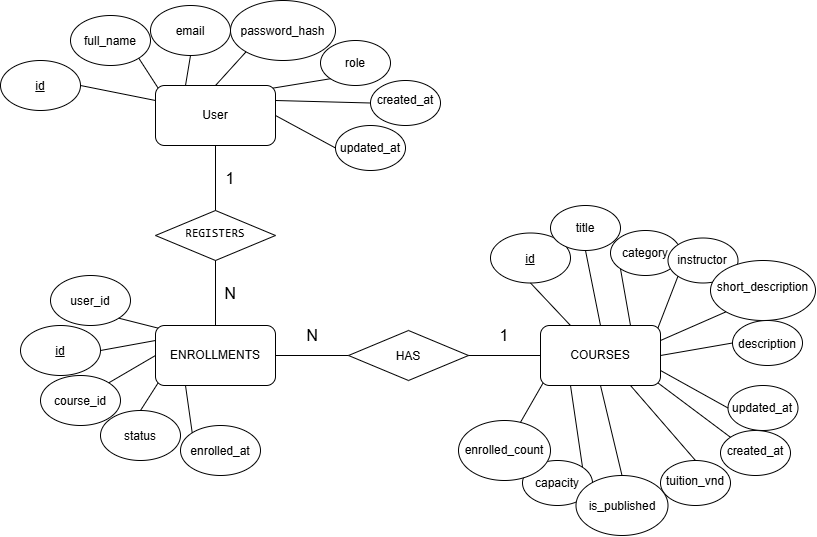

The diagram above was exported from draw.io. Its source (the exported page's mxGraphModel, read from the mxfile embedded in the PNG):
<mxGraphModel dx="981" dy="629" grid="1" gridSize="10" guides="1" tooltips="1" connect="1" arrows="1" fold="1" page="1" pageScale="1" pageWidth="850" pageHeight="1100" math="0" shadow="0">
  <root>
    <mxCell id="0" />
    <mxCell id="1" parent="0" />
    <mxCell id="BDjneEeznGCBZhupBaC5-2" parent="1" style="ellipse;whiteSpace=wrap;html=1;shapeInside=1;fontStyle=4" value="id" vertex="1">
      <mxGeometry height="50" width="80" x="50" y="175" as="geometry" />
    </mxCell>
    <mxCell id="BDjneEeznGCBZhupBaC5-3" parent="1" style="ellipse;whiteSpace=wrap;html=1;shapeInside=1;fontStyle=0" value="full_name" vertex="1">
      <mxGeometry height="50" width="80" x="120" y="130" as="geometry" />
    </mxCell>
    <mxCell id="BDjneEeznGCBZhupBaC5-4" parent="1" style="ellipse;whiteSpace=wrap;html=1;shapeInside=1;fontStyle=0" value="email" vertex="1">
      <mxGeometry height="50" width="80" x="200" y="120" as="geometry" />
    </mxCell>
    <mxCell id="BDjneEeznGCBZhupBaC5-5" parent="1" style="ellipse;whiteSpace=wrap;html=1;shapeInside=1;fontStyle=0" value="password_hash" vertex="1">
      <mxGeometry height="60" width="105" x="280" y="115" as="geometry" />
    </mxCell>
    <mxCell id="BDjneEeznGCBZhupBaC5-6" parent="1" style="rounded=1;whiteSpace=wrap;html=1;roundedPerimeter=1;" value="User" vertex="1">
      <mxGeometry height="60" width="120" x="205" y="200" as="geometry" />
    </mxCell>
    <mxCell id="BDjneEeznGCBZhupBaC5-7" parent="1" style="ellipse;whiteSpace=wrap;html=1;shapeInside=1;fontStyle=0" value="role" vertex="1">
      <mxGeometry height="45" width="70" x="370" y="155" as="geometry" />
    </mxCell>
    <mxCell id="BDjneEeznGCBZhupBaC5-8" parent="1" style="ellipse;whiteSpace=wrap;html=1;shapeInside=1;fontStyle=0" value="created_at" vertex="1">
      <mxGeometry height="45" width="70" x="420" y="195" as="geometry" />
    </mxCell>
    <mxCell id="BDjneEeznGCBZhupBaC5-9" parent="1" style="ellipse;whiteSpace=wrap;html=1;shapeInside=1;fontStyle=0" value="updated_at" vertex="1">
      <mxGeometry height="45" width="70" x="385" y="240" as="geometry" />
    </mxCell>
    <mxCell id="BDjneEeznGCBZhupBaC5-11" edge="1" parent="1" source="BDjneEeznGCBZhupBaC5-2" style="endArrow=none;html=1;rounded=0;exitX=1;exitY=0.5;exitDx=0;exitDy=0;entryX=0;entryY=0.25;entryDx=0;entryDy=0;" target="BDjneEeznGCBZhupBaC5-6" value="">
      <mxGeometry height="50" relative="1" width="50" as="geometry">
        <mxPoint x="220" y="260" as="sourcePoint" />
        <mxPoint x="270" y="210" as="targetPoint" />
      </mxGeometry>
    </mxCell>
    <mxCell id="BDjneEeznGCBZhupBaC5-12" edge="1" parent="1" source="BDjneEeznGCBZhupBaC5-3" style="endArrow=none;html=1;rounded=0;exitX=1;exitY=1;exitDx=0;exitDy=0;entryX=0;entryY=0;entryDx=0;entryDy=0;" target="BDjneEeznGCBZhupBaC5-6" value="">
      <mxGeometry height="50" relative="1" width="50" as="geometry">
        <mxPoint x="140" y="210" as="sourcePoint" />
        <mxPoint x="215" y="225" as="targetPoint" />
      </mxGeometry>
    </mxCell>
    <mxCell id="BDjneEeznGCBZhupBaC5-13" edge="1" parent="1" source="BDjneEeznGCBZhupBaC5-4" style="endArrow=none;html=1;rounded=0;entryX=0.25;entryY=0;entryDx=0;entryDy=0;exitX=0.5;exitY=1;exitDx=0;exitDy=0;" target="BDjneEeznGCBZhupBaC5-6" value="">
      <mxGeometry height="50" relative="1" width="50" as="geometry">
        <mxPoint x="220" y="260" as="sourcePoint" />
        <mxPoint x="270" y="210" as="targetPoint" />
      </mxGeometry>
    </mxCell>
    <mxCell id="BDjneEeznGCBZhupBaC5-14" edge="1" parent="1" source="BDjneEeznGCBZhupBaC5-6" style="endArrow=none;html=1;rounded=0;entryX=0;entryY=1;entryDx=0;entryDy=0;exitX=0.5;exitY=0;exitDx=0;exitDy=0;" target="BDjneEeznGCBZhupBaC5-5" value="">
      <mxGeometry height="50" relative="1" width="50" as="geometry">
        <mxPoint x="220" y="260" as="sourcePoint" />
        <mxPoint x="270" y="210" as="targetPoint" />
      </mxGeometry>
    </mxCell>
    <mxCell id="BDjneEeznGCBZhupBaC5-15" edge="1" parent="1" source="BDjneEeznGCBZhupBaC5-6" style="endArrow=none;html=1;rounded=0;entryX=0;entryY=1;entryDx=0;entryDy=0;exitX=1;exitY=0;exitDx=0;exitDy=0;" target="BDjneEeznGCBZhupBaC5-7" value="">
      <mxGeometry height="50" relative="1" width="50" as="geometry">
        <mxPoint x="220" y="260" as="sourcePoint" />
        <mxPoint x="270" y="210" as="targetPoint" />
      </mxGeometry>
    </mxCell>
    <mxCell id="BDjneEeznGCBZhupBaC5-16" edge="1" parent="1" source="BDjneEeznGCBZhupBaC5-6" style="endArrow=none;html=1;rounded=0;entryX=0;entryY=0.5;entryDx=0;entryDy=0;exitX=1;exitY=0.25;exitDx=0;exitDy=0;" target="BDjneEeznGCBZhupBaC5-8" value="">
      <mxGeometry height="50" relative="1" width="50" as="geometry">
        <mxPoint x="220" y="260" as="sourcePoint" />
        <mxPoint x="270" y="210" as="targetPoint" />
      </mxGeometry>
    </mxCell>
    <mxCell id="BDjneEeznGCBZhupBaC5-17" edge="1" parent="1" source="BDjneEeznGCBZhupBaC5-6" style="endArrow=none;html=1;rounded=0;entryX=0;entryY=0.5;entryDx=0;entryDy=0;exitX=1;exitY=0.5;exitDx=0;exitDy=0;" target="BDjneEeznGCBZhupBaC5-9" value="">
      <mxGeometry height="50" relative="1" width="50" as="geometry">
        <mxPoint x="335" y="225" as="sourcePoint" />
        <mxPoint x="440" y="213" as="targetPoint" />
      </mxGeometry>
    </mxCell>
    <mxCell id="BDjneEeznGCBZhupBaC5-18" parent="1" style="rounded=1;whiteSpace=wrap;html=1;roundedPerimeter=1;" value="COURSES" vertex="1">
      <mxGeometry height="60" width="120" x="590" y="440" as="geometry" />
    </mxCell>
    <mxCell id="BDjneEeznGCBZhupBaC5-19" parent="1" style="rounded=1;whiteSpace=wrap;html=1;roundedPerimeter=1;" value="ENROLLMENTS" vertex="1">
      <mxGeometry height="60" width="120" x="205" y="440" as="geometry" />
    </mxCell>
    <mxCell id="BDjneEeznGCBZhupBaC5-20" parent="1" style="rhombus;whiteSpace=wrap;html=1;shapeInside=1;" value="&lt;code&gt;REGISTERS&lt;/code&gt;" vertex="1">
      <mxGeometry height="50" width="120" x="205" y="325" as="geometry" />
    </mxCell>
    <mxCell id="BDjneEeznGCBZhupBaC5-23" edge="1" parent="1" source="BDjneEeznGCBZhupBaC5-6" style="endArrow=none;html=1;rounded=0;exitX=0.5;exitY=1;exitDx=0;exitDy=0;entryX=0.5;entryY=0;entryDx=0;entryDy=0;" target="BDjneEeznGCBZhupBaC5-20" value="">
      <mxGeometry height="50" relative="1" width="50" as="geometry">
        <mxPoint x="410" y="280" as="sourcePoint" />
        <mxPoint x="460" y="230" as="targetPoint" />
      </mxGeometry>
    </mxCell>
    <mxCell id="BDjneEeznGCBZhupBaC5-24" edge="1" parent="1" source="BDjneEeznGCBZhupBaC5-20" style="endArrow=none;html=1;rounded=0;exitX=0.5;exitY=1;exitDx=0;exitDy=0;entryX=0.5;entryY=0;entryDx=0;entryDy=0;" target="BDjneEeznGCBZhupBaC5-19" value="">
      <mxGeometry height="50" relative="1" width="50" as="geometry">
        <mxPoint x="420" y="350" as="sourcePoint" />
        <mxPoint x="420" y="415" as="targetPoint" />
      </mxGeometry>
    </mxCell>
    <mxCell id="BDjneEeznGCBZhupBaC5-25" parent="1" style="ellipse;whiteSpace=wrap;html=1;shapeInside=1;fontStyle=4" value="id" vertex="1">
      <mxGeometry height="50" width="80" x="70" y="440" as="geometry" />
    </mxCell>
    <mxCell id="BDjneEeznGCBZhupBaC5-26" parent="1" style="ellipse;whiteSpace=wrap;html=1;shapeInside=1;fontStyle=4" value="id" vertex="1">
      <mxGeometry height="50" width="80" x="540" y="347.5" as="geometry" />
    </mxCell>
    <mxCell id="BDjneEeznGCBZhupBaC5-27" parent="1" style="ellipse;whiteSpace=wrap;html=1;shapeInside=1;fontStyle=0" value="user_id" vertex="1">
      <mxGeometry height="50" width="80" x="100" y="390" as="geometry" />
    </mxCell>
    <mxCell id="BDjneEeznGCBZhupBaC5-28" parent="1" style="ellipse;whiteSpace=wrap;html=1;shapeInside=1;fontStyle=0" value="course_id" vertex="1">
      <mxGeometry height="50" width="80" x="90" y="490" as="geometry" />
    </mxCell>
    <mxCell id="BDjneEeznGCBZhupBaC5-29" parent="1" style="ellipse;whiteSpace=wrap;html=1;shapeInside=1;fontStyle=0" value="status" vertex="1">
      <mxGeometry height="50" width="80" x="150" y="525" as="geometry" />
    </mxCell>
    <mxCell id="BDjneEeznGCBZhupBaC5-30" parent="1" style="ellipse;whiteSpace=wrap;html=1;shapeInside=1;fontStyle=0" value="enrolled_at" vertex="1">
      <mxGeometry height="50" width="80" x="230" y="540" as="geometry" />
    </mxCell>
    <mxCell id="BDjneEeznGCBZhupBaC5-31" edge="1" parent="1" source="BDjneEeznGCBZhupBaC5-27" style="endArrow=none;html=1;rounded=0;exitX=1;exitY=1;exitDx=0;exitDy=0;entryX=0;entryY=0;entryDx=0;entryDy=0;" target="BDjneEeznGCBZhupBaC5-19" value="">
      <mxGeometry height="50" relative="1" width="50" as="geometry">
        <mxPoint x="410" y="370" as="sourcePoint" />
        <mxPoint x="460" y="320" as="targetPoint" />
      </mxGeometry>
    </mxCell>
    <mxCell id="BDjneEeznGCBZhupBaC5-32" edge="1" parent="1" source="BDjneEeznGCBZhupBaC5-25" style="endArrow=none;html=1;rounded=0;exitX=1;exitY=0.5;exitDx=0;exitDy=0;entryX=0;entryY=0.25;entryDx=0;entryDy=0;" target="BDjneEeznGCBZhupBaC5-19" value="">
      <mxGeometry height="50" relative="1" width="50" as="geometry">
        <mxPoint x="178" y="443" as="sourcePoint" />
        <mxPoint x="218" y="453" as="targetPoint" />
      </mxGeometry>
    </mxCell>
    <mxCell id="BDjneEeznGCBZhupBaC5-33" edge="1" parent="1" source="BDjneEeznGCBZhupBaC5-28" style="endArrow=none;html=1;rounded=0;exitX=1;exitY=0;exitDx=0;exitDy=0;entryX=0;entryY=0.5;entryDx=0;entryDy=0;" target="BDjneEeznGCBZhupBaC5-19" value="">
      <mxGeometry height="50" relative="1" width="50" as="geometry">
        <mxPoint x="160" y="475" as="sourcePoint" />
        <mxPoint x="215" y="465" as="targetPoint" />
      </mxGeometry>
    </mxCell>
    <mxCell id="BDjneEeznGCBZhupBaC5-34" edge="1" parent="1" source="BDjneEeznGCBZhupBaC5-29" style="endArrow=none;html=1;rounded=0;exitX=0.5;exitY=0;exitDx=0;exitDy=0;entryX=0;entryY=1;entryDx=0;entryDy=0;" target="BDjneEeznGCBZhupBaC5-19" value="">
      <mxGeometry height="50" relative="1" width="50" as="geometry">
        <mxPoint x="168" y="507" as="sourcePoint" />
        <mxPoint x="215" y="480" as="targetPoint" />
      </mxGeometry>
    </mxCell>
    <mxCell id="BDjneEeznGCBZhupBaC5-35" edge="1" parent="1" source="BDjneEeznGCBZhupBaC5-30" style="endArrow=none;html=1;rounded=0;exitX=0;exitY=0;exitDx=0;exitDy=0;entryX=0.25;entryY=1;entryDx=0;entryDy=0;" target="BDjneEeznGCBZhupBaC5-19" value="">
      <mxGeometry height="50" relative="1" width="50" as="geometry">
        <mxPoint x="200" y="535" as="sourcePoint" />
        <mxPoint x="218" y="507" as="targetPoint" />
      </mxGeometry>
    </mxCell>
    <mxCell id="BDjneEeznGCBZhupBaC5-36" parent="1" style="rhombus;whiteSpace=wrap;html=1;shapeInside=1;" value="HAS" vertex="1">
      <mxGeometry height="50" width="120" x="398" y="445" as="geometry" />
    </mxCell>
    <mxCell id="BDjneEeznGCBZhupBaC5-37" edge="1" parent="1" source="BDjneEeznGCBZhupBaC5-36" style="endArrow=none;html=1;rounded=0;exitX=0;exitY=0.5;exitDx=0;exitDy=0;entryX=1;entryY=0.5;entryDx=0;entryDy=0;" target="BDjneEeznGCBZhupBaC5-19" value="">
      <mxGeometry height="50" relative="1" width="50" as="geometry">
        <mxPoint x="275" y="385" as="sourcePoint" />
        <mxPoint x="275" y="450" as="targetPoint" />
      </mxGeometry>
    </mxCell>
    <mxCell id="BDjneEeznGCBZhupBaC5-38" edge="1" parent="1" source="BDjneEeznGCBZhupBaC5-18" style="endArrow=none;html=1;rounded=0;exitX=0;exitY=0.5;exitDx=0;exitDy=0;entryX=1;entryY=0.5;entryDx=0;entryDy=0;" target="BDjneEeznGCBZhupBaC5-36" value="">
      <mxGeometry height="50" relative="1" width="50" as="geometry">
        <mxPoint x="408" y="480" as="sourcePoint" />
        <mxPoint x="335" y="480" as="targetPoint" />
      </mxGeometry>
    </mxCell>
    <mxCell id="BDjneEeznGCBZhupBaC5-39" parent="1" style="ellipse;whiteSpace=wrap;html=1;shapeInside=1;fontStyle=0" value="title" vertex="1">
      <mxGeometry height="45" width="70" x="600" y="320" as="geometry" />
    </mxCell>
    <mxCell id="BDjneEeznGCBZhupBaC5-40" parent="1" style="ellipse;whiteSpace=wrap;html=1;shapeInside=1;fontStyle=0" value="category" vertex="1">
      <mxGeometry height="45" width="70" x="660" y="345" as="geometry" />
    </mxCell>
    <mxCell id="BDjneEeznGCBZhupBaC5-41" parent="1" style="ellipse;whiteSpace=wrap;html=1;shapeInside=1;fontStyle=0" value="instructor" vertex="1">
      <mxGeometry height="45" width="70" x="717.5" y="352.5" as="geometry" />
    </mxCell>
    <mxCell id="BDjneEeznGCBZhupBaC5-42" parent="1" style="ellipse;whiteSpace=wrap;html=1;shapeInside=1;fontStyle=0" value="short_description" vertex="1">
      <mxGeometry height="60" width="105" x="760" y="375" as="geometry" />
    </mxCell>
    <mxCell id="BDjneEeznGCBZhupBaC5-43" parent="1" style="ellipse;whiteSpace=wrap;html=1;shapeInside=1;fontStyle=0" value="&#10;description&#10;&#10;" vertex="1">
      <mxGeometry height="45" width="70" x="782" y="435" as="geometry" />
    </mxCell>
    <mxCell id="BDjneEeznGCBZhupBaC5-44" parent="1" style="ellipse;whiteSpace=wrap;html=1;shapeInside=1;fontStyle=0" value="tuition_vnd" vertex="1">
      <mxGeometry height="45" width="70" x="710" y="575" as="geometry" />
    </mxCell>
    <mxCell id="BDjneEeznGCBZhupBaC5-45" parent="1" style="ellipse;whiteSpace=wrap;html=1;shapeInside=1;fontStyle=0" value="capacity" vertex="1">
      <mxGeometry height="45" width="70" x="572" y="575" as="geometry" />
    </mxCell>
    <mxCell id="BDjneEeznGCBZhupBaC5-46" parent="1" style="ellipse;whiteSpace=wrap;html=1;shapeInside=1;fontStyle=0" value="enrolled_count" vertex="1">
      <mxGeometry height="60" width="92" x="508" y="535" as="geometry" />
    </mxCell>
    <mxCell id="BDjneEeznGCBZhupBaC5-47" parent="1" style="ellipse;whiteSpace=wrap;html=1;shapeInside=1;fontStyle=0" value="is_published" vertex="1">
      <mxGeometry height="60" width="92" x="625.5" y="590" as="geometry" />
    </mxCell>
    <mxCell id="BDjneEeznGCBZhupBaC5-48" parent="1" style="ellipse;whiteSpace=wrap;html=1;shapeInside=1;fontStyle=0" value="created_at" vertex="1">
      <mxGeometry height="45" width="70" x="770" y="545" as="geometry" />
    </mxCell>
    <mxCell id="BDjneEeznGCBZhupBaC5-49" parent="1" style="ellipse;whiteSpace=wrap;html=1;shapeInside=1;fontStyle=0" value="updated_at" vertex="1">
      <mxGeometry height="45" width="70" x="777.5" y="500" as="geometry" />
    </mxCell>
    <mxCell id="BDjneEeznGCBZhupBaC5-52" edge="1" parent="1" source="BDjneEeznGCBZhupBaC5-18" style="endArrow=none;html=1;rounded=0;entryX=0.5;entryY=1;entryDx=0;entryDy=0;exitX=0.25;exitY=0;exitDx=0;exitDy=0;" target="BDjneEeznGCBZhupBaC5-26" value="">
      <mxGeometry height="50" relative="1" width="50" as="geometry">
        <mxPoint x="580" y="500" as="sourcePoint" />
        <mxPoint x="630" y="450" as="targetPoint" />
      </mxGeometry>
    </mxCell>
    <mxCell id="BDjneEeznGCBZhupBaC5-53" edge="1" parent="1" source="BDjneEeznGCBZhupBaC5-18" style="endArrow=none;html=1;rounded=0;entryX=0.5;entryY=1;entryDx=0;entryDy=0;exitX=0.5;exitY=0;exitDx=0;exitDy=0;" target="BDjneEeznGCBZhupBaC5-39" value="">
      <mxGeometry height="50" relative="1" width="50" as="geometry">
        <mxPoint x="630" y="450" as="sourcePoint" />
        <mxPoint x="590" y="408" as="targetPoint" />
      </mxGeometry>
    </mxCell>
    <mxCell id="BDjneEeznGCBZhupBaC5-54" edge="1" parent="1" source="BDjneEeznGCBZhupBaC5-18" style="endArrow=none;html=1;rounded=0;entryX=0;entryY=1;entryDx=0;entryDy=0;exitX=0.75;exitY=0;exitDx=0;exitDy=0;" target="BDjneEeznGCBZhupBaC5-40" value="">
      <mxGeometry height="50" relative="1" width="50" as="geometry">
        <mxPoint x="660" y="450" as="sourcePoint" />
        <mxPoint x="645" y="375" as="targetPoint" />
      </mxGeometry>
    </mxCell>
    <mxCell id="BDjneEeznGCBZhupBaC5-55" edge="1" parent="1" source="BDjneEeznGCBZhupBaC5-18" style="endArrow=none;html=1;rounded=0;entryX=0;entryY=1;entryDx=0;entryDy=0;exitX=1;exitY=0;exitDx=0;exitDy=0;" target="BDjneEeznGCBZhupBaC5-41" value="">
      <mxGeometry height="50" relative="1" width="50" as="geometry">
        <mxPoint x="690" y="450" as="sourcePoint" />
        <mxPoint x="680" y="393" as="targetPoint" />
      </mxGeometry>
    </mxCell>
    <mxCell id="BDjneEeznGCBZhupBaC5-56" edge="1" parent="1" source="BDjneEeznGCBZhupBaC5-18" style="endArrow=none;html=1;rounded=0;entryX=0;entryY=1;entryDx=0;entryDy=0;exitX=1;exitY=0.25;exitDx=0;exitDy=0;" target="BDjneEeznGCBZhupBaC5-42" value="">
      <mxGeometry height="50" relative="1" width="50" as="geometry">
        <mxPoint x="717" y="453" as="sourcePoint" />
        <mxPoint x="737" y="401" as="targetPoint" />
      </mxGeometry>
    </mxCell>
    <mxCell id="BDjneEeznGCBZhupBaC5-57" edge="1" parent="1" source="BDjneEeznGCBZhupBaC5-18" style="endArrow=none;html=1;rounded=0;entryX=0;entryY=0.5;entryDx=0;entryDy=0;exitX=1;exitY=0.5;exitDx=0;exitDy=0;" target="BDjneEeznGCBZhupBaC5-43" value="">
      <mxGeometry height="50" relative="1" width="50" as="geometry">
        <mxPoint x="720" y="465" as="sourcePoint" />
        <mxPoint x="786" y="436" as="targetPoint" />
      </mxGeometry>
    </mxCell>
    <mxCell id="BDjneEeznGCBZhupBaC5-58" edge="1" parent="1" source="BDjneEeznGCBZhupBaC5-18" style="endArrow=none;html=1;rounded=0;entryX=0;entryY=0.5;entryDx=0;entryDy=0;exitX=1;exitY=0.75;exitDx=0;exitDy=0;" target="BDjneEeznGCBZhupBaC5-49" value="">
      <mxGeometry height="50" relative="1" width="50" as="geometry">
        <mxPoint x="720" y="480" as="sourcePoint" />
        <mxPoint x="792" y="468" as="targetPoint" />
      </mxGeometry>
    </mxCell>
    <mxCell id="BDjneEeznGCBZhupBaC5-59" edge="1" parent="1" source="BDjneEeznGCBZhupBaC5-18" style="endArrow=none;html=1;rounded=0;entryX=0;entryY=0;entryDx=0;entryDy=0;exitX=1;exitY=1;exitDx=0;exitDy=0;" target="BDjneEeznGCBZhupBaC5-48" value="">
      <mxGeometry height="50" relative="1" width="50" as="geometry">
        <mxPoint x="720" y="495" as="sourcePoint" />
        <mxPoint x="788" y="533" as="targetPoint" />
      </mxGeometry>
    </mxCell>
    <mxCell id="BDjneEeznGCBZhupBaC5-60" edge="1" parent="1" source="BDjneEeznGCBZhupBaC5-18" style="endArrow=none;html=1;rounded=0;entryX=0.5;entryY=0;entryDx=0;entryDy=0;exitX=0.75;exitY=1;exitDx=0;exitDy=0;" target="BDjneEeznGCBZhupBaC5-44" value="">
      <mxGeometry height="50" relative="1" width="50" as="geometry">
        <mxPoint x="717" y="507" as="sourcePoint" />
        <mxPoint x="790" y="562" as="targetPoint" />
      </mxGeometry>
    </mxCell>
    <mxCell id="BDjneEeznGCBZhupBaC5-62" edge="1" parent="1" source="BDjneEeznGCBZhupBaC5-18" style="endArrow=none;html=1;rounded=0;entryX=0.5;entryY=0;entryDx=0;entryDy=0;exitX=0.5;exitY=1;exitDx=0;exitDy=0;" target="BDjneEeznGCBZhupBaC5-47" value="">
      <mxGeometry height="50" relative="1" width="50" as="geometry">
        <mxPoint x="690" y="510" as="sourcePoint" />
        <mxPoint x="755" y="585" as="targetPoint" />
      </mxGeometry>
    </mxCell>
    <mxCell id="BDjneEeznGCBZhupBaC5-63" edge="1" parent="1" source="BDjneEeznGCBZhupBaC5-18" style="endArrow=none;html=1;rounded=0;entryX=1;entryY=0;entryDx=0;entryDy=0;exitX=0.25;exitY=1;exitDx=0;exitDy=0;" target="BDjneEeznGCBZhupBaC5-45" value="">
      <mxGeometry height="50" relative="1" width="50" as="geometry">
        <mxPoint x="660" y="510" as="sourcePoint" />
        <mxPoint x="682" y="600" as="targetPoint" />
      </mxGeometry>
    </mxCell>
    <mxCell id="BDjneEeznGCBZhupBaC5-64" edge="1" parent="1" source="BDjneEeznGCBZhupBaC5-18" style="endArrow=none;html=1;rounded=0;exitX=0;exitY=1;exitDx=0;exitDy=0;" target="BDjneEeznGCBZhupBaC5-46" value="">
      <mxGeometry height="50" relative="1" width="50" as="geometry">
        <mxPoint x="630" y="510" as="sourcePoint" />
        <mxPoint x="642" y="592" as="targetPoint" />
      </mxGeometry>
    </mxCell>
    <mxCell id="BDjneEeznGCBZhupBaC5-65" parent="1" style="text;html=1;whiteSpace=wrap;strokeColor=none;fillColor=none;align=center;verticalAlign=middle;rounded=0;fontSize=16;" value="1" vertex="1">
      <mxGeometry height="30" width="60" x="250" y="278" as="geometry" />
    </mxCell>
    <mxCell id="BDjneEeznGCBZhupBaC5-68" parent="1" style="text;html=1;whiteSpace=wrap;strokeColor=none;fillColor=none;align=center;verticalAlign=middle;rounded=0;fontSize=16;" value="N" vertex="1">
      <mxGeometry height="30" width="60" x="250" y="393" as="geometry" />
    </mxCell>
    <mxCell id="BDjneEeznGCBZhupBaC5-69" parent="1" style="text;html=1;whiteSpace=wrap;strokeColor=none;fillColor=none;align=center;verticalAlign=middle;rounded=0;fontSize=16;" value="N" vertex="1">
      <mxGeometry height="30" width="60" x="332" y="435" as="geometry" />
    </mxCell>
    <mxCell id="BDjneEeznGCBZhupBaC5-70" parent="1" style="text;html=1;whiteSpace=wrap;strokeColor=none;fillColor=none;align=center;verticalAlign=middle;rounded=0;fontSize=16;" value="1" vertex="1">
      <mxGeometry height="30" width="60" x="524" y="435" as="geometry" />
    </mxCell>
  </root>
</mxGraphModel>